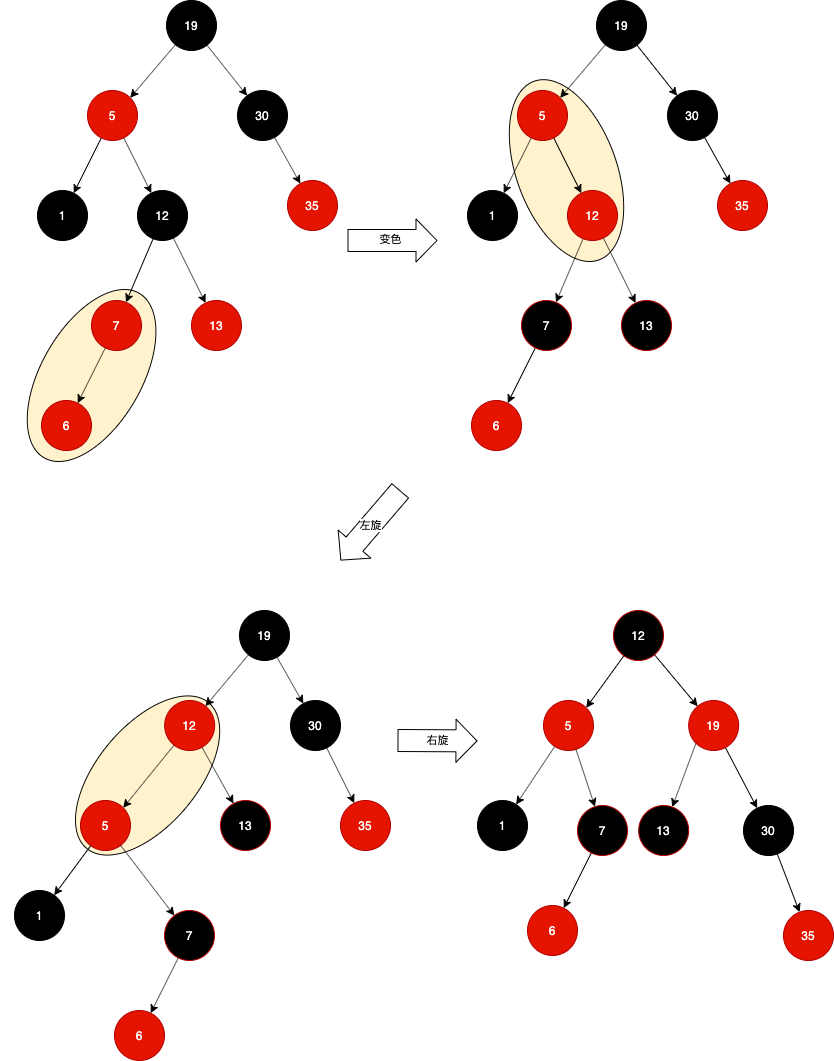

The diagram above was exported from draw.io. Its source (the exported page's mxGraphModel, read from the mxfile embedded in the PNG):
<mxGraphModel dx="2399" dy="1270" grid="1" gridSize="10" guides="1" tooltips="1" connect="1" arrows="1" fold="1" page="1" pageScale="1" pageWidth="827" pageHeight="1169" math="0" shadow="0">
  <root>
    <mxCell id="0" />
    <mxCell id="1" parent="0" />
    <mxCell id="69" value="" style="ellipse;whiteSpace=wrap;html=1;rotation=40;fillColor=#FFF2CC;" vertex="1" parent="1">
      <mxGeometry x="90" y="740" width="100.17" height="190" as="geometry" />
    </mxCell>
    <mxCell id="47" value="" style="ellipse;whiteSpace=wrap;html=1;rotation=70;direction=south;fillColor=#FFF2CC;" vertex="1" parent="1">
      <mxGeometry x="464.00500000000005" y="180.005" width="190" height="100.17" as="geometry" />
    </mxCell>
    <mxCell id="43" value="" style="ellipse;whiteSpace=wrap;html=1;rotation=30;fillColor=#FFF2CC;" vertex="1" parent="1">
      <mxGeometry x="34" y="340" width="100.17" height="190" as="geometry" />
    </mxCell>
    <mxCell id="17" style="edgeStyle=none;rounded=0;orthogonalLoop=1;jettySize=auto;html=1;entryX=1;entryY=0;entryDx=0;entryDy=0;" edge="1" parent="1" source="2" target="5">
      <mxGeometry relative="1" as="geometry" />
    </mxCell>
    <mxCell id="18" style="edgeStyle=none;rounded=0;orthogonalLoop=1;jettySize=auto;html=1;" edge="1" parent="1" source="2" target="6">
      <mxGeometry relative="1" as="geometry" />
    </mxCell>
    <mxCell id="2" value="&lt;font color=&quot;#ffffff&quot;&gt;19&lt;/font&gt;" style="ellipse;whiteSpace=wrap;html=1;aspect=fixed;fillColor=#000000;" vertex="1" parent="1">
      <mxGeometry x="159" y="60" width="50" height="50" as="geometry" />
    </mxCell>
    <mxCell id="14" style="edgeStyle=none;rounded=0;orthogonalLoop=1;jettySize=auto;html=1;" edge="1" parent="1" source="5" target="8">
      <mxGeometry relative="1" as="geometry" />
    </mxCell>
    <mxCell id="19" style="edgeStyle=none;rounded=0;orthogonalLoop=1;jettySize=auto;html=1;" edge="1" parent="1" source="5" target="7">
      <mxGeometry relative="1" as="geometry" />
    </mxCell>
    <mxCell id="5" value="5" style="ellipse;whiteSpace=wrap;html=1;aspect=fixed;fillColor=#e51400;strokeColor=#B20000;fontColor=#ffffff;" vertex="1" parent="1">
      <mxGeometry x="80" y="150" width="50" height="50" as="geometry" />
    </mxCell>
    <mxCell id="22" style="edgeStyle=none;rounded=0;orthogonalLoop=1;jettySize=auto;html=1;" edge="1" parent="1" source="6" target="21">
      <mxGeometry relative="1" as="geometry" />
    </mxCell>
    <mxCell id="6" value="&lt;font color=&quot;#ffffff&quot;&gt;30&lt;/font&gt;" style="ellipse;whiteSpace=wrap;html=1;aspect=fixed;fillColor=#000000;" vertex="1" parent="1">
      <mxGeometry x="230" y="150" width="50" height="50" as="geometry" />
    </mxCell>
    <mxCell id="7" value="&lt;font color=&quot;#ffffff&quot;&gt;1&lt;/font&gt;" style="ellipse;whiteSpace=wrap;html=1;aspect=fixed;fillColor=#000000;" vertex="1" parent="1">
      <mxGeometry x="30" y="250" width="50" height="50" as="geometry" />
    </mxCell>
    <mxCell id="15" style="edgeStyle=none;rounded=0;orthogonalLoop=1;jettySize=auto;html=1;" edge="1" parent="1" source="8" target="9">
      <mxGeometry relative="1" as="geometry" />
    </mxCell>
    <mxCell id="16" style="edgeStyle=none;rounded=0;orthogonalLoop=1;jettySize=auto;html=1;" edge="1" parent="1" source="8" target="10">
      <mxGeometry relative="1" as="geometry" />
    </mxCell>
    <mxCell id="8" value="&lt;font color=&quot;#ffffff&quot;&gt;12&lt;/font&gt;" style="ellipse;whiteSpace=wrap;html=1;aspect=fixed;fillColor=#000000;" vertex="1" parent="1">
      <mxGeometry x="130" y="250" width="50" height="50" as="geometry" />
    </mxCell>
    <mxCell id="45" style="edgeStyle=none;rounded=0;orthogonalLoop=1;jettySize=auto;html=1;" edge="1" parent="1" source="9" target="38">
      <mxGeometry relative="1" as="geometry" />
    </mxCell>
    <mxCell id="9" value="7" style="ellipse;whiteSpace=wrap;html=1;aspect=fixed;fillColor=#e51400;strokeColor=#B20000;fontColor=#ffffff;" vertex="1" parent="1">
      <mxGeometry x="84" y="360" width="50" height="50" as="geometry" />
    </mxCell>
    <mxCell id="10" value="13" style="ellipse;whiteSpace=wrap;html=1;aspect=fixed;fillColor=#e51400;strokeColor=#B20000;fontColor=#ffffff;" vertex="1" parent="1">
      <mxGeometry x="184" y="360" width="50" height="50" as="geometry" />
    </mxCell>
    <mxCell id="21" value="35" style="ellipse;whiteSpace=wrap;html=1;aspect=fixed;fillColor=#e51400;strokeColor=#B20000;fontColor=#ffffff;" vertex="1" parent="1">
      <mxGeometry x="280" y="240" width="50" height="50" as="geometry" />
    </mxCell>
    <mxCell id="23" style="edgeStyle=none;rounded=0;orthogonalLoop=1;jettySize=auto;html=1;entryX=1;entryY=0;entryDx=0;entryDy=0;" edge="1" parent="1" source="25" target="28">
      <mxGeometry relative="1" as="geometry" />
    </mxCell>
    <mxCell id="24" style="edgeStyle=none;rounded=0;orthogonalLoop=1;jettySize=auto;html=1;" edge="1" parent="1" source="25" target="30">
      <mxGeometry relative="1" as="geometry" />
    </mxCell>
    <mxCell id="25" value="&lt;font color=&quot;#ffffff&quot;&gt;19&lt;/font&gt;" style="ellipse;whiteSpace=wrap;html=1;aspect=fixed;fillColor=#000000;" vertex="1" parent="1">
      <mxGeometry x="589" y="60" width="50" height="50" as="geometry" />
    </mxCell>
    <mxCell id="26" style="edgeStyle=none;rounded=0;orthogonalLoop=1;jettySize=auto;html=1;" edge="1" parent="1" source="28" target="34">
      <mxGeometry relative="1" as="geometry" />
    </mxCell>
    <mxCell id="27" style="edgeStyle=none;rounded=0;orthogonalLoop=1;jettySize=auto;html=1;" edge="1" parent="1" source="28" target="31">
      <mxGeometry relative="1" as="geometry" />
    </mxCell>
    <mxCell id="28" value="5" style="ellipse;whiteSpace=wrap;html=1;aspect=fixed;fillColor=#e51400;strokeColor=#B20000;fontColor=#ffffff;" vertex="1" parent="1">
      <mxGeometry x="510" y="150" width="50" height="50" as="geometry" />
    </mxCell>
    <mxCell id="29" style="edgeStyle=none;rounded=0;orthogonalLoop=1;jettySize=auto;html=1;" edge="1" parent="1" source="30" target="37">
      <mxGeometry relative="1" as="geometry" />
    </mxCell>
    <mxCell id="30" value="&lt;font color=&quot;#ffffff&quot;&gt;30&lt;/font&gt;" style="ellipse;whiteSpace=wrap;html=1;aspect=fixed;fillColor=#000000;" vertex="1" parent="1">
      <mxGeometry x="660" y="150" width="50" height="50" as="geometry" />
    </mxCell>
    <mxCell id="31" value="&lt;font color=&quot;#ffffff&quot;&gt;1&lt;/font&gt;" style="ellipse;whiteSpace=wrap;html=1;aspect=fixed;fillColor=#000000;" vertex="1" parent="1">
      <mxGeometry x="460" y="250" width="50" height="50" as="geometry" />
    </mxCell>
    <mxCell id="32" style="edgeStyle=none;rounded=0;orthogonalLoop=1;jettySize=auto;html=1;" edge="1" parent="1" source="34" target="35">
      <mxGeometry relative="1" as="geometry" />
    </mxCell>
    <mxCell id="33" style="edgeStyle=none;rounded=0;orthogonalLoop=1;jettySize=auto;html=1;" edge="1" parent="1" source="34" target="36">
      <mxGeometry relative="1" as="geometry" />
    </mxCell>
    <mxCell id="34" value="&lt;font color=&quot;#ffffff&quot;&gt;12&lt;/font&gt;" style="ellipse;whiteSpace=wrap;html=1;aspect=fixed;fillColor=#e51400;strokeColor=#B20000;fontColor=#ffffff;" vertex="1" parent="1">
      <mxGeometry x="560" y="250" width="50" height="50" as="geometry" />
    </mxCell>
    <mxCell id="41" style="edgeStyle=none;rounded=0;orthogonalLoop=1;jettySize=auto;html=1;" edge="1" parent="1" source="35" target="40">
      <mxGeometry relative="1" as="geometry" />
    </mxCell>
    <mxCell id="35" value="7" style="ellipse;whiteSpace=wrap;html=1;aspect=fixed;strokeColor=#B20000;fontColor=#ffffff;fillColor=#000000;" vertex="1" parent="1">
      <mxGeometry x="514" y="360" width="50" height="50" as="geometry" />
    </mxCell>
    <mxCell id="36" value="13" style="ellipse;whiteSpace=wrap;html=1;aspect=fixed;strokeColor=#B20000;fontColor=#ffffff;fillColor=#000000;" vertex="1" parent="1">
      <mxGeometry x="614" y="360" width="50" height="50" as="geometry" />
    </mxCell>
    <mxCell id="37" value="35" style="ellipse;whiteSpace=wrap;html=1;aspect=fixed;fillColor=#e51400;strokeColor=#B20000;fontColor=#ffffff;" vertex="1" parent="1">
      <mxGeometry x="710" y="240" width="50" height="50" as="geometry" />
    </mxCell>
    <mxCell id="38" value="6" style="ellipse;whiteSpace=wrap;html=1;aspect=fixed;fillColor=#e51400;strokeColor=#B20000;fontColor=#ffffff;" vertex="1" parent="1">
      <mxGeometry x="34" y="460" width="50" height="50" as="geometry" />
    </mxCell>
    <mxCell id="40" value="6" style="ellipse;whiteSpace=wrap;html=1;aspect=fixed;fillColor=#e51400;strokeColor=#B20000;fontColor=#ffffff;" vertex="1" parent="1">
      <mxGeometry x="464" y="460" width="50" height="50" as="geometry" />
    </mxCell>
    <mxCell id="42" value="" style="shape=flexArrow;endArrow=classic;html=1;width=22;endSize=6.67;" edge="1" parent="1">
      <mxGeometry width="50" height="50" relative="1" as="geometry">
        <mxPoint x="340" y="300" as="sourcePoint" />
        <mxPoint x="430" y="300" as="targetPoint" />
      </mxGeometry>
    </mxCell>
    <mxCell id="94" value="变色" style="edgeLabel;html=1;align=center;verticalAlign=middle;resizable=0;points=[];" vertex="1" connectable="0" parent="42">
      <mxGeometry x="-0.0745" y="2" relative="1" as="geometry">
        <mxPoint as="offset" />
      </mxGeometry>
    </mxCell>
    <mxCell id="50" style="edgeStyle=none;rounded=0;orthogonalLoop=1;jettySize=auto;html=1;" edge="1" parent="1" source="51" target="56">
      <mxGeometry relative="1" as="geometry" />
    </mxCell>
    <mxCell id="67" style="edgeStyle=none;rounded=0;orthogonalLoop=1;jettySize=auto;html=1;" edge="1" parent="1" source="51" target="60">
      <mxGeometry relative="1" as="geometry" />
    </mxCell>
    <mxCell id="51" value="&lt;font color=&quot;#ffffff&quot;&gt;19&lt;/font&gt;" style="ellipse;whiteSpace=wrap;html=1;aspect=fixed;fillColor=#000000;" vertex="1" parent="1">
      <mxGeometry x="232" y="670" width="50" height="50" as="geometry" />
    </mxCell>
    <mxCell id="53" style="edgeStyle=none;rounded=0;orthogonalLoop=1;jettySize=auto;html=1;" edge="1" parent="1" source="54" target="57">
      <mxGeometry relative="1" as="geometry" />
    </mxCell>
    <mxCell id="54" value="5" style="ellipse;whiteSpace=wrap;html=1;aspect=fixed;fillColor=#e51400;strokeColor=#B20000;fontColor=#ffffff;" vertex="1" parent="1">
      <mxGeometry x="73" y="860" width="50" height="50" as="geometry" />
    </mxCell>
    <mxCell id="55" style="edgeStyle=none;rounded=0;orthogonalLoop=1;jettySize=auto;html=1;" edge="1" parent="1" source="56" target="64">
      <mxGeometry relative="1" as="geometry" />
    </mxCell>
    <mxCell id="56" value="&lt;font color=&quot;#ffffff&quot;&gt;30&lt;/font&gt;" style="ellipse;whiteSpace=wrap;html=1;aspect=fixed;fillColor=#000000;" vertex="1" parent="1">
      <mxGeometry x="283" y="760" width="50" height="50" as="geometry" />
    </mxCell>
    <mxCell id="57" value="&lt;font color=&quot;#ffffff&quot;&gt;1&lt;/font&gt;" style="ellipse;whiteSpace=wrap;html=1;aspect=fixed;fillColor=#000000;" vertex="1" parent="1">
      <mxGeometry x="7" y="950" width="50" height="50" as="geometry" />
    </mxCell>
    <mxCell id="58" style="edgeStyle=none;rounded=0;orthogonalLoop=1;jettySize=auto;html=1;" edge="1" parent="1" source="54" target="62">
      <mxGeometry relative="1" as="geometry" />
    </mxCell>
    <mxCell id="59" style="edgeStyle=none;rounded=0;orthogonalLoop=1;jettySize=auto;html=1;" edge="1" parent="1" source="60" target="63">
      <mxGeometry relative="1" as="geometry" />
    </mxCell>
    <mxCell id="68" style="edgeStyle=none;rounded=0;orthogonalLoop=1;jettySize=auto;html=1;entryX=1;entryY=0;entryDx=0;entryDy=0;" edge="1" parent="1" source="60" target="54">
      <mxGeometry relative="1" as="geometry" />
    </mxCell>
    <mxCell id="60" value="&lt;font color=&quot;#ffffff&quot;&gt;12&lt;/font&gt;" style="ellipse;whiteSpace=wrap;html=1;aspect=fixed;fillColor=#e51400;strokeColor=#B20000;fontColor=#ffffff;direction=south;" vertex="1" parent="1">
      <mxGeometry x="157.17000000000002" y="760" width="50" height="50" as="geometry" />
    </mxCell>
    <mxCell id="61" style="edgeStyle=none;rounded=0;orthogonalLoop=1;jettySize=auto;html=1;" edge="1" parent="1" source="62" target="65">
      <mxGeometry relative="1" as="geometry" />
    </mxCell>
    <mxCell id="62" value="7" style="ellipse;whiteSpace=wrap;html=1;aspect=fixed;strokeColor=#B20000;fontColor=#ffffff;fillColor=#000000;" vertex="1" parent="1">
      <mxGeometry x="157" y="970" width="50" height="50" as="geometry" />
    </mxCell>
    <mxCell id="63" value="13" style="ellipse;whiteSpace=wrap;html=1;aspect=fixed;strokeColor=#B20000;fontColor=#ffffff;fillColor=#000000;" vertex="1" parent="1">
      <mxGeometry x="213" y="860" width="50" height="50" as="geometry" />
    </mxCell>
    <mxCell id="64" value="35" style="ellipse;whiteSpace=wrap;html=1;aspect=fixed;fillColor=#e51400;strokeColor=#B20000;fontColor=#ffffff;" vertex="1" parent="1">
      <mxGeometry x="333" y="860" width="50" height="50" as="geometry" />
    </mxCell>
    <mxCell id="65" value="6" style="ellipse;whiteSpace=wrap;html=1;aspect=fixed;fillColor=#e51400;strokeColor=#B20000;fontColor=#ffffff;" vertex="1" parent="1">
      <mxGeometry x="107" y="1070" width="50" height="50" as="geometry" />
    </mxCell>
    <mxCell id="72" style="edgeStyle=none;rounded=0;orthogonalLoop=1;jettySize=auto;html=1;" edge="1" parent="1" source="74" target="78">
      <mxGeometry relative="1" as="geometry" />
    </mxCell>
    <mxCell id="74" value="&lt;font color=&quot;#ffffff&quot;&gt;19&lt;/font&gt;" style="ellipse;whiteSpace=wrap;html=1;aspect=fixed;fillColor=#e51400;strokeColor=#B20000;fontColor=#ffffff;" vertex="1" parent="1">
      <mxGeometry x="681.17" y="760" width="50" height="50" as="geometry" />
    </mxCell>
    <mxCell id="75" style="edgeStyle=none;rounded=0;orthogonalLoop=1;jettySize=auto;html=1;" edge="1" parent="1" source="76" target="79">
      <mxGeometry relative="1" as="geometry" />
    </mxCell>
    <mxCell id="76" value="5" style="ellipse;whiteSpace=wrap;html=1;aspect=fixed;fillColor=#e51400;strokeColor=#B20000;fontColor=#ffffff;" vertex="1" parent="1">
      <mxGeometry x="536" y="760" width="50" height="50" as="geometry" />
    </mxCell>
    <mxCell id="77" style="edgeStyle=none;rounded=0;orthogonalLoop=1;jettySize=auto;html=1;" edge="1" parent="1" source="78" target="87">
      <mxGeometry relative="1" as="geometry" />
    </mxCell>
    <mxCell id="78" value="&lt;font color=&quot;#ffffff&quot;&gt;30&lt;/font&gt;" style="ellipse;whiteSpace=wrap;html=1;aspect=fixed;fillColor=#000000;" vertex="1" parent="1">
      <mxGeometry x="736" y="865" width="50" height="50" as="geometry" />
    </mxCell>
    <mxCell id="79" value="&lt;font color=&quot;#ffffff&quot;&gt;1&lt;/font&gt;" style="ellipse;whiteSpace=wrap;html=1;aspect=fixed;fillColor=#000000;" vertex="1" parent="1">
      <mxGeometry x="470" y="860" width="50" height="50" as="geometry" />
    </mxCell>
    <mxCell id="80" style="edgeStyle=none;rounded=0;orthogonalLoop=1;jettySize=auto;html=1;" edge="1" parent="1" source="76" target="85">
      <mxGeometry relative="1" as="geometry" />
    </mxCell>
    <mxCell id="81" style="edgeStyle=none;rounded=0;orthogonalLoop=1;jettySize=auto;html=1;exitX=0;exitY=1;exitDx=0;exitDy=0;" edge="1" parent="1" source="74" target="86">
      <mxGeometry relative="1" as="geometry" />
    </mxCell>
    <mxCell id="82" style="edgeStyle=none;rounded=0;orthogonalLoop=1;jettySize=auto;html=1;entryX=1;entryY=0;entryDx=0;entryDy=0;" edge="1" parent="1" source="83" target="76">
      <mxGeometry relative="1" as="geometry" />
    </mxCell>
    <mxCell id="97" style="edgeStyle=none;rounded=0;orthogonalLoop=1;jettySize=auto;html=1;" edge="1" parent="1" source="83" target="74">
      <mxGeometry relative="1" as="geometry" />
    </mxCell>
    <mxCell id="83" value="&lt;font color=&quot;#ffffff&quot;&gt;12&lt;/font&gt;" style="ellipse;whiteSpace=wrap;html=1;aspect=fixed;strokeColor=#B20000;fontColor=#ffffff;direction=south;fillColor=#000000;" vertex="1" parent="1">
      <mxGeometry x="606.0000000000001" y="670" width="50" height="50" as="geometry" />
    </mxCell>
    <mxCell id="84" style="edgeStyle=none;rounded=0;orthogonalLoop=1;jettySize=auto;html=1;" edge="1" parent="1" source="85" target="88">
      <mxGeometry relative="1" as="geometry" />
    </mxCell>
    <mxCell id="85" value="7" style="ellipse;whiteSpace=wrap;html=1;aspect=fixed;strokeColor=#B20000;fontColor=#ffffff;fillColor=#000000;" vertex="1" parent="1">
      <mxGeometry x="570" y="865" width="50" height="50" as="geometry" />
    </mxCell>
    <mxCell id="86" value="13" style="ellipse;whiteSpace=wrap;html=1;aspect=fixed;strokeColor=#B20000;fontColor=#ffffff;fillColor=#000000;" vertex="1" parent="1">
      <mxGeometry x="631.17" y="865" width="50" height="50" as="geometry" />
    </mxCell>
    <mxCell id="87" value="35" style="ellipse;whiteSpace=wrap;html=1;aspect=fixed;fillColor=#e51400;strokeColor=#B20000;fontColor=#ffffff;" vertex="1" parent="1">
      <mxGeometry x="776" y="970" width="50" height="50" as="geometry" />
    </mxCell>
    <mxCell id="88" value="6" style="ellipse;whiteSpace=wrap;html=1;aspect=fixed;fillColor=#e51400;strokeColor=#B20000;fontColor=#ffffff;" vertex="1" parent="1">
      <mxGeometry x="520" y="965" width="50" height="50" as="geometry" />
    </mxCell>
    <mxCell id="89" value="左旋" style="shape=flexArrow;endArrow=classic;html=1;width=22;endSize=6.67;" edge="1" parent="1">
      <mxGeometry width="50" height="50" relative="1" as="geometry">
        <mxPoint x="393" y="550" as="sourcePoint" />
        <mxPoint x="333" y="620" as="targetPoint" />
      </mxGeometry>
    </mxCell>
    <mxCell id="91" value="右旋" style="shape=flexArrow;endArrow=classic;html=1;width=22;endSize=6.67;" edge="1" parent="1">
      <mxGeometry width="50" height="50" relative="1" as="geometry">
        <mxPoint x="390" y="800" as="sourcePoint" />
        <mxPoint x="470" y="800.4100000000001" as="targetPoint" />
      </mxGeometry>
    </mxCell>
  </root>
</mxGraphModel>